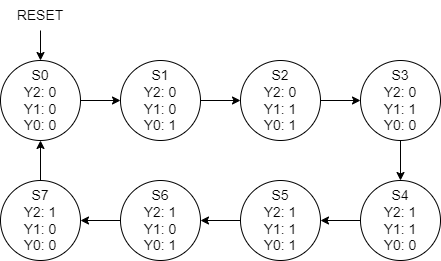

The diagram above was exported from draw.io. Its source (the exported page's mxGraphModel, read from the mxfile embedded in the PNG):
<mxGraphModel dx="1050" dy="621" grid="1" gridSize="10" guides="1" tooltips="1" connect="1" arrows="1" fold="1" page="1" pageScale="1" pageWidth="850" pageHeight="1100" math="0" shadow="0">
  <root>
    <mxCell id="0" />
    <mxCell id="1" parent="0" />
    <mxCell id="t6DzS0sxBJSCnAlqUwRW-2" value="&lt;font style=&quot;font-size: 14px&quot;&gt;S0&lt;br&gt;Y2: 0&lt;br&gt;Y1: 0&lt;br&gt;Y0: 0&lt;br&gt;&lt;/font&gt;" style="ellipse;whiteSpace=wrap;html=1;aspect=fixed;" parent="1" vertex="1">
      <mxGeometry x="240" y="180" width="80" height="80" as="geometry" />
    </mxCell>
    <mxCell id="t6DzS0sxBJSCnAlqUwRW-21" value="&lt;font style=&quot;font-size: 14px&quot;&gt;S1&lt;br&gt;Y2: 0&lt;br&gt;Y1: 0&lt;br&gt;Y0: 1&lt;br&gt;&lt;/font&gt;" style="ellipse;whiteSpace=wrap;html=1;aspect=fixed;" parent="1" vertex="1">
      <mxGeometry x="360" y="180" width="80" height="80" as="geometry" />
    </mxCell>
    <mxCell id="t6DzS0sxBJSCnAlqUwRW-22" value="&lt;font style=&quot;font-size: 14px&quot;&gt;S2&lt;br&gt;Y2: 0&lt;br&gt;Y1: 1&lt;br&gt;Y0: 1&lt;br&gt;&lt;/font&gt;" style="ellipse;whiteSpace=wrap;html=1;aspect=fixed;" parent="1" vertex="1">
      <mxGeometry x="480" y="180" width="80" height="80" as="geometry" />
    </mxCell>
    <mxCell id="t6DzS0sxBJSCnAlqUwRW-23" value="&lt;font style=&quot;font-size: 14px&quot;&gt;S3&lt;br&gt;Y2: 0&lt;br&gt;Y1: 1&lt;br&gt;Y0: 0&lt;br&gt;&lt;/font&gt;" style="ellipse;whiteSpace=wrap;html=1;aspect=fixed;" parent="1" vertex="1">
      <mxGeometry x="600" y="180" width="80" height="80" as="geometry" />
    </mxCell>
    <mxCell id="t6DzS0sxBJSCnAlqUwRW-24" value="&lt;font style=&quot;font-size: 14px&quot;&gt;S4&lt;br&gt;Y2: 1&lt;br&gt;Y1: 1&lt;br&gt;Y0: 0&lt;br&gt;&lt;/font&gt;" style="ellipse;whiteSpace=wrap;html=1;aspect=fixed;" parent="1" vertex="1">
      <mxGeometry x="600" y="300" width="80" height="80" as="geometry" />
    </mxCell>
    <mxCell id="t6DzS0sxBJSCnAlqUwRW-25" value="&lt;font style=&quot;font-size: 14px&quot;&gt;S5&lt;br&gt;Y2: 1&lt;br&gt;Y1: 1&lt;br&gt;Y0: 1&lt;br&gt;&lt;/font&gt;" style="ellipse;whiteSpace=wrap;html=1;aspect=fixed;" parent="1" vertex="1">
      <mxGeometry x="480" y="300" width="80" height="80" as="geometry" />
    </mxCell>
    <mxCell id="t6DzS0sxBJSCnAlqUwRW-26" value="&lt;font style=&quot;font-size: 14px&quot;&gt;S6&lt;br&gt;Y2: 1&lt;br&gt;Y1: 0&lt;br&gt;Y0: 1&lt;br&gt;&lt;/font&gt;" style="ellipse;whiteSpace=wrap;html=1;aspect=fixed;" parent="1" vertex="1">
      <mxGeometry x="360" y="300" width="80" height="80" as="geometry" />
    </mxCell>
    <mxCell id="t6DzS0sxBJSCnAlqUwRW-27" value="&lt;font style=&quot;font-size: 14px&quot;&gt;S7&lt;br&gt;Y2: 1&lt;br&gt;Y1: 0&lt;br&gt;Y0: 0&lt;br&gt;&lt;/font&gt;" style="ellipse;whiteSpace=wrap;html=1;aspect=fixed;" parent="1" vertex="1">
      <mxGeometry x="240" y="300" width="80" height="80" as="geometry" />
    </mxCell>
    <mxCell id="t6DzS0sxBJSCnAlqUwRW-32" value="" style="endArrow=classic;html=1;rounded=0;fontSize=14;" parent="1" source="t6DzS0sxBJSCnAlqUwRW-2" target="t6DzS0sxBJSCnAlqUwRW-21" edge="1">
      <mxGeometry width="50" height="50" relative="1" as="geometry">
        <mxPoint x="440" y="540" as="sourcePoint" />
        <mxPoint x="490" y="490" as="targetPoint" />
      </mxGeometry>
    </mxCell>
    <mxCell id="t6DzS0sxBJSCnAlqUwRW-34" value="" style="endArrow=classic;html=1;rounded=0;fontSize=14;" parent="1" source="t6DzS0sxBJSCnAlqUwRW-21" target="t6DzS0sxBJSCnAlqUwRW-22" edge="1">
      <mxGeometry width="50" height="50" relative="1" as="geometry">
        <mxPoint x="340.0034107713702" y="310.0000254978902" as="sourcePoint" />
        <mxPoint x="384.0626680779785" y="324.8408893593262" as="targetPoint" />
      </mxGeometry>
    </mxCell>
    <mxCell id="t6DzS0sxBJSCnAlqUwRW-35" value="" style="endArrow=classic;html=1;rounded=0;fontSize=14;" parent="1" source="t6DzS0sxBJSCnAlqUwRW-22" target="t6DzS0sxBJSCnAlqUwRW-23" edge="1">
      <mxGeometry width="50" height="50" relative="1" as="geometry">
        <mxPoint x="470.0000254978845" y="450.0034107713534" as="sourcePoint" />
        <mxPoint x="484.84088935932664" y="494.06266807798033" as="targetPoint" />
      </mxGeometry>
    </mxCell>
    <mxCell id="t6DzS0sxBJSCnAlqUwRW-36" value="" style="endArrow=classic;html=1;rounded=0;fontSize=14;" parent="1" source="t6DzS0sxBJSCnAlqUwRW-23" target="t6DzS0sxBJSCnAlqUwRW-24" edge="1">
      <mxGeometry width="50" height="50" relative="1" as="geometry">
        <mxPoint x="359.9999745021155" y="560.0034107713534" as="sourcePoint" />
        <mxPoint x="345.15911064067336" y="604.0626680779803" as="targetPoint" />
      </mxGeometry>
    </mxCell>
    <mxCell id="t6DzS0sxBJSCnAlqUwRW-37" value="" style="endArrow=classic;html=1;rounded=0;fontSize=14;" parent="1" source="t6DzS0sxBJSCnAlqUwRW-24" target="t6DzS0sxBJSCnAlqUwRW-25" edge="1">
      <mxGeometry width="50" height="50" relative="1" as="geometry">
        <mxPoint x="224.05658922862978" y="565.1600254978902" as="sourcePoint" />
        <mxPoint x="179.99733192202126" y="580.0008893593262" as="targetPoint" />
      </mxGeometry>
    </mxCell>
    <mxCell id="t6DzS0sxBJSCnAlqUwRW-38" value="" style="endArrow=classic;html=1;rounded=0;fontSize=14;" parent="1" source="t6DzS0sxBJSCnAlqUwRW-25" target="t6DzS0sxBJSCnAlqUwRW-26" edge="1">
      <mxGeometry width="50" height="50" relative="1" as="geometry">
        <mxPoint x="119.99658922862977" y="444.83997450210984" as="sourcePoint" />
        <mxPoint x="75.93733192202149" y="429.99911064067385" as="targetPoint" />
      </mxGeometry>
    </mxCell>
    <mxCell id="t6DzS0sxBJSCnAlqUwRW-39" value="" style="endArrow=classic;html=1;rounded=0;fontSize=14;" parent="1" source="t6DzS0sxBJSCnAlqUwRW-26" target="t6DzS0sxBJSCnAlqUwRW-27" edge="1">
      <mxGeometry width="50" height="50" relative="1" as="geometry">
        <mxPoint x="104.8399745021155" y="334.0565892286466" as="sourcePoint" />
        <mxPoint x="89.99911064067336" y="289.99733192201967" as="targetPoint" />
      </mxGeometry>
    </mxCell>
    <mxCell id="t6DzS0sxBJSCnAlqUwRW-40" value="" style="endArrow=classic;html=1;rounded=0;fontSize=14;" parent="1" source="t6DzS0sxBJSCnAlqUwRW-27" target="t6DzS0sxBJSCnAlqUwRW-2" edge="1">
      <mxGeometry width="50" height="50" relative="1" as="geometry">
        <mxPoint x="190.00002549790315" y="214.0565892285902" as="sourcePoint" />
        <mxPoint x="204.84088935932664" y="169.99733192201967" as="targetPoint" />
      </mxGeometry>
    </mxCell>
    <mxCell id="t6DzS0sxBJSCnAlqUwRW-42" style="edgeStyle=orthogonalEdgeStyle;rounded=0;orthogonalLoop=1;jettySize=auto;html=1;exitX=0.5;exitY=1;exitDx=0;exitDy=0;entryX=0.5;entryY=0;entryDx=0;entryDy=0;fontSize=14;" parent="1" source="t6DzS0sxBJSCnAlqUwRW-41" target="t6DzS0sxBJSCnAlqUwRW-2" edge="1">
      <mxGeometry relative="1" as="geometry" />
    </mxCell>
    <mxCell id="t6DzS0sxBJSCnAlqUwRW-41" value="RESET" style="text;html=1;strokeColor=none;fillColor=none;align=center;verticalAlign=middle;whiteSpace=wrap;rounded=0;fontSize=14;" parent="1" vertex="1">
      <mxGeometry x="250" y="120" width="60" height="30" as="geometry" />
    </mxCell>
  </root>
</mxGraphModel>